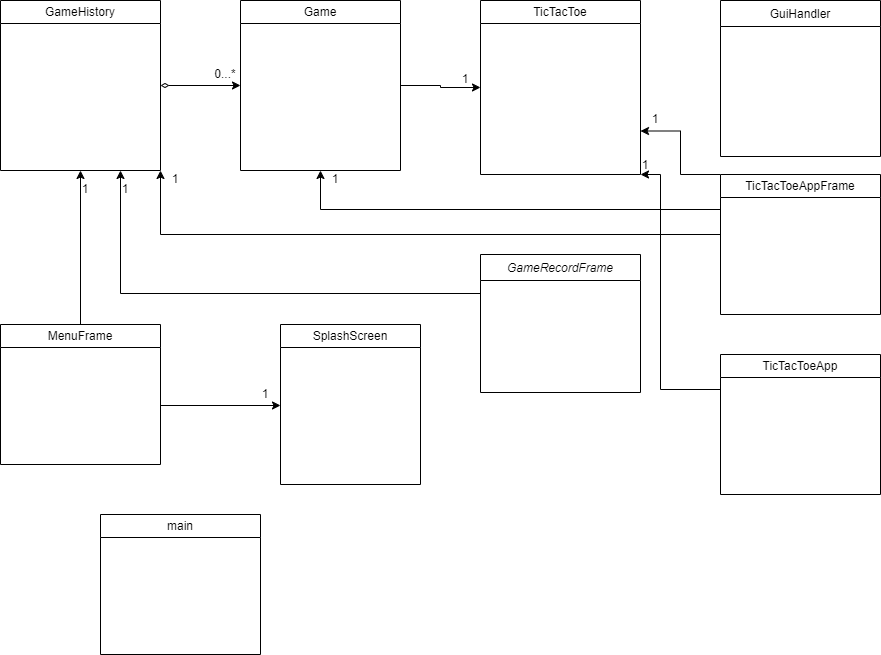

The diagram above was exported from draw.io. Its source (the exported page's mxGraphModel, read from the mxfile embedded in the PNG):
<mxGraphModel dx="1221" dy="636" grid="1" gridSize="10" guides="1" tooltips="1" connect="1" arrows="1" fold="1" page="1" pageScale="1" pageWidth="827" pageHeight="1169" math="0" shadow="0">
  <root>
    <mxCell id="WIyWlLk6GJQsqaUBKTNV-0" />
    <mxCell id="WIyWlLk6GJQsqaUBKTNV-1" parent="WIyWlLk6GJQsqaUBKTNV-0" />
    <mxCell id="zkfFHV4jXpPFQw0GAbJ--0" value="GameRecordFrame" style="swimlane;fontStyle=2;align=center;verticalAlign=top;childLayout=stackLayout;horizontal=1;startSize=26;horizontalStack=0;resizeParent=1;resizeLast=0;collapsible=1;marginBottom=0;rounded=0;shadow=0;strokeWidth=1;" parent="WIyWlLk6GJQsqaUBKTNV-1" vertex="1">
      <mxGeometry x="500" y="350" width="160" height="138" as="geometry">
        <mxRectangle x="230" y="140" width="160" height="26" as="alternateBounds" />
      </mxGeometry>
    </mxCell>
    <mxCell id="zkfFHV4jXpPFQw0GAbJ--17" value="GuiHandler" style="swimlane;fontStyle=0;align=center;verticalAlign=top;childLayout=stackLayout;horizontal=1;startSize=26;horizontalStack=0;resizeParent=1;resizeLast=0;collapsible=1;marginBottom=0;rounded=0;shadow=0;strokeWidth=1;" parent="WIyWlLk6GJQsqaUBKTNV-1" vertex="1">
      <mxGeometry x="740" y="96" width="160" height="156" as="geometry">
        <mxRectangle x="550" y="140" width="160" height="26" as="alternateBounds" />
      </mxGeometry>
    </mxCell>
    <mxCell id="kkxBIQZnS81bdMTm-3_V-16" style="edgeStyle=orthogonalEdgeStyle;rounded=0;orthogonalLoop=1;jettySize=auto;html=1;entryX=0.5;entryY=1;entryDx=0;entryDy=0;" parent="WIyWlLk6GJQsqaUBKTNV-1" source="kkxBIQZnS81bdMTm-3_V-0" target="kkxBIQZnS81bdMTm-3_V-8" edge="1">
      <mxGeometry relative="1" as="geometry" />
    </mxCell>
    <mxCell id="kkxBIQZnS81bdMTm-3_V-0" value="&lt;span style=&quot;font-weight: normal;&quot;&gt;MenuFrame&lt;/span&gt;" style="swimlane;whiteSpace=wrap;html=1;startSize=23;" parent="WIyWlLk6GJQsqaUBKTNV-1" vertex="1">
      <mxGeometry x="20" y="420" width="160" height="140" as="geometry" />
    </mxCell>
    <mxCell id="F7ASNrRDAXdPNLkUNKfT-17" style="edgeStyle=orthogonalEdgeStyle;rounded=0;orthogonalLoop=1;jettySize=auto;html=1;" edge="1" parent="kkxBIQZnS81bdMTm-3_V-0">
      <mxGeometry relative="1" as="geometry">
        <mxPoint x="280" y="81" as="targetPoint" />
        <mxPoint x="160" y="81" as="sourcePoint" />
      </mxGeometry>
    </mxCell>
    <mxCell id="kkxBIQZnS81bdMTm-3_V-5" value="&lt;span style=&quot;font-weight: normal;&quot;&gt;SplashScreen&lt;/span&gt;" style="swimlane;whiteSpace=wrap;html=1;" parent="WIyWlLk6GJQsqaUBKTNV-1" vertex="1">
      <mxGeometry x="300" y="420" width="140" height="160" as="geometry" />
    </mxCell>
    <mxCell id="F7ASNrRDAXdPNLkUNKfT-39" style="edgeStyle=orthogonalEdgeStyle;rounded=0;orthogonalLoop=1;jettySize=auto;html=1;exitX=0;exitY=0.5;exitDx=0;exitDy=0;entryX=1;entryY=1;entryDx=0;entryDy=0;" edge="1" parent="WIyWlLk6GJQsqaUBKTNV-1" source="kkxBIQZnS81bdMTm-3_V-6" target="kkxBIQZnS81bdMTm-3_V-8">
      <mxGeometry relative="1" as="geometry">
        <mxPoint x="190" y="300" as="targetPoint" />
        <Array as="points">
          <mxPoint x="740" y="330" />
          <mxPoint x="180" y="330" />
        </Array>
      </mxGeometry>
    </mxCell>
    <mxCell id="F7ASNrRDAXdPNLkUNKfT-40" style="edgeStyle=orthogonalEdgeStyle;rounded=0;orthogonalLoop=1;jettySize=auto;html=1;exitX=0;exitY=0.25;exitDx=0;exitDy=0;entryX=0.5;entryY=1;entryDx=0;entryDy=0;" edge="1" parent="WIyWlLk6GJQsqaUBKTNV-1" source="kkxBIQZnS81bdMTm-3_V-6" target="kkxBIQZnS81bdMTm-3_V-7">
      <mxGeometry relative="1" as="geometry" />
    </mxCell>
    <mxCell id="F7ASNrRDAXdPNLkUNKfT-41" style="edgeStyle=orthogonalEdgeStyle;rounded=0;orthogonalLoop=1;jettySize=auto;html=1;exitX=0;exitY=0;exitDx=0;exitDy=0;entryX=1;entryY=0.75;entryDx=0;entryDy=0;" edge="1" parent="WIyWlLk6GJQsqaUBKTNV-1" source="kkxBIQZnS81bdMTm-3_V-6" target="kkxBIQZnS81bdMTm-3_V-9">
      <mxGeometry relative="1" as="geometry">
        <Array as="points">
          <mxPoint x="700" y="270" />
          <mxPoint x="700" y="227" />
        </Array>
      </mxGeometry>
    </mxCell>
    <mxCell id="kkxBIQZnS81bdMTm-3_V-6" value="&lt;span style=&quot;font-weight: normal;&quot;&gt;TicTacToeAppFrame&lt;/span&gt;" style="swimlane;whiteSpace=wrap;html=1;startSize=23;" parent="WIyWlLk6GJQsqaUBKTNV-1" vertex="1">
      <mxGeometry x="740" y="270" width="160" height="140" as="geometry" />
    </mxCell>
    <mxCell id="F7ASNrRDAXdPNLkUNKfT-34" style="edgeStyle=orthogonalEdgeStyle;rounded=0;orthogonalLoop=1;jettySize=auto;html=1;entryX=0;entryY=0.5;entryDx=0;entryDy=0;" edge="1" parent="WIyWlLk6GJQsqaUBKTNV-1" source="kkxBIQZnS81bdMTm-3_V-7" target="kkxBIQZnS81bdMTm-3_V-9">
      <mxGeometry relative="1" as="geometry" />
    </mxCell>
    <mxCell id="kkxBIQZnS81bdMTm-3_V-7" value="&lt;span style=&quot;font-weight: 400;&quot;&gt;Game&lt;/span&gt;" style="swimlane;whiteSpace=wrap;html=1;" parent="WIyWlLk6GJQsqaUBKTNV-1" vertex="1">
      <mxGeometry x="260" y="96" width="160" height="170" as="geometry" />
    </mxCell>
    <mxCell id="F7ASNrRDAXdPNLkUNKfT-4" style="edgeStyle=orthogonalEdgeStyle;rounded=0;orthogonalLoop=1;jettySize=auto;html=1;entryX=0;entryY=0.5;entryDx=0;entryDy=0;startArrow=diamondThin;startFill=0;" edge="1" parent="WIyWlLk6GJQsqaUBKTNV-1" source="kkxBIQZnS81bdMTm-3_V-8" target="kkxBIQZnS81bdMTm-3_V-7">
      <mxGeometry relative="1" as="geometry" />
    </mxCell>
    <mxCell id="kkxBIQZnS81bdMTm-3_V-8" value="&lt;span style=&quot;font-weight: normal;&quot;&gt;GameHistory&lt;/span&gt;" style="swimlane;whiteSpace=wrap;html=1;" parent="WIyWlLk6GJQsqaUBKTNV-1" vertex="1">
      <mxGeometry x="20" y="96" width="160" height="170" as="geometry" />
    </mxCell>
    <mxCell id="kkxBIQZnS81bdMTm-3_V-9" value="&lt;span style=&quot;font-weight: normal;&quot;&gt;TicTacToe&lt;/span&gt;" style="swimlane;whiteSpace=wrap;html=1;" parent="WIyWlLk6GJQsqaUBKTNV-1" vertex="1">
      <mxGeometry x="500" y="96" width="160" height="174" as="geometry" />
    </mxCell>
    <mxCell id="F7ASNrRDAXdPNLkUNKfT-23" value="0...*" style="text;html=1;strokeColor=none;fillColor=none;align=center;verticalAlign=middle;whiteSpace=wrap;rounded=0;" vertex="1" parent="WIyWlLk6GJQsqaUBKTNV-1">
      <mxGeometry x="230" y="160" width="30" height="20" as="geometry" />
    </mxCell>
    <mxCell id="F7ASNrRDAXdPNLkUNKfT-32" style="edgeStyle=orthogonalEdgeStyle;rounded=0;orthogonalLoop=1;jettySize=auto;html=1;exitX=0;exitY=0.5;exitDx=0;exitDy=0;entryX=0.75;entryY=1;entryDx=0;entryDy=0;" edge="1" parent="WIyWlLk6GJQsqaUBKTNV-1" target="kkxBIQZnS81bdMTm-3_V-8">
      <mxGeometry relative="1" as="geometry">
        <mxPoint x="500" y="389" as="sourcePoint" />
      </mxGeometry>
    </mxCell>
    <mxCell id="F7ASNrRDAXdPNLkUNKfT-33" value="&lt;span style=&quot;font-weight: 400;&quot;&gt;main&lt;br&gt;&lt;/span&gt;" style="swimlane;whiteSpace=wrap;html=1;startSize=23;" vertex="1" parent="WIyWlLk6GJQsqaUBKTNV-1">
      <mxGeometry x="120" y="610" width="160" height="140" as="geometry" />
    </mxCell>
    <mxCell id="F7ASNrRDAXdPNLkUNKfT-35" value="1" style="text;html=1;strokeColor=none;fillColor=none;align=center;verticalAlign=middle;whiteSpace=wrap;rounded=0;" vertex="1" parent="WIyWlLk6GJQsqaUBKTNV-1">
      <mxGeometry x="140" y="280" width="10" height="10" as="geometry" />
    </mxCell>
    <mxCell id="F7ASNrRDAXdPNLkUNKfT-36" value="1" style="text;html=1;strokeColor=none;fillColor=none;align=center;verticalAlign=middle;whiteSpace=wrap;rounded=0;" vertex="1" parent="WIyWlLk6GJQsqaUBKTNV-1">
      <mxGeometry x="100" y="280" width="10" height="10" as="geometry" />
    </mxCell>
    <mxCell id="F7ASNrRDAXdPNLkUNKfT-37" value="1" style="text;html=1;strokeColor=none;fillColor=none;align=center;verticalAlign=middle;whiteSpace=wrap;rounded=0;" vertex="1" parent="WIyWlLk6GJQsqaUBKTNV-1">
      <mxGeometry x="280" y="485" width="10" height="10" as="geometry" />
    </mxCell>
    <mxCell id="F7ASNrRDAXdPNLkUNKfT-38" value="1" style="text;html=1;strokeColor=none;fillColor=none;align=center;verticalAlign=middle;whiteSpace=wrap;rounded=0;" vertex="1" parent="WIyWlLk6GJQsqaUBKTNV-1">
      <mxGeometry x="480" y="170" width="10" height="10" as="geometry" />
    </mxCell>
    <mxCell id="F7ASNrRDAXdPNLkUNKfT-45" value="1" style="text;html=1;strokeColor=none;fillColor=none;align=center;verticalAlign=middle;whiteSpace=wrap;rounded=0;" vertex="1" parent="WIyWlLk6GJQsqaUBKTNV-1">
      <mxGeometry x="190" y="270" width="10" height="10" as="geometry" />
    </mxCell>
    <mxCell id="F7ASNrRDAXdPNLkUNKfT-46" value="1" style="text;html=1;strokeColor=none;fillColor=none;align=center;verticalAlign=middle;whiteSpace=wrap;rounded=0;" vertex="1" parent="WIyWlLk6GJQsqaUBKTNV-1">
      <mxGeometry x="350" y="270" width="10" height="10" as="geometry" />
    </mxCell>
    <mxCell id="F7ASNrRDAXdPNLkUNKfT-47" value="1" style="text;html=1;strokeColor=none;fillColor=none;align=center;verticalAlign=middle;whiteSpace=wrap;rounded=0;" vertex="1" parent="WIyWlLk6GJQsqaUBKTNV-1">
      <mxGeometry x="670" y="210" width="10" height="10" as="geometry" />
    </mxCell>
    <mxCell id="F7ASNrRDAXdPNLkUNKfT-49" style="edgeStyle=orthogonalEdgeStyle;rounded=0;orthogonalLoop=1;jettySize=auto;html=1;exitX=0;exitY=0.25;exitDx=0;exitDy=0;entryX=1;entryY=1;entryDx=0;entryDy=0;" edge="1" parent="WIyWlLk6GJQsqaUBKTNV-1" source="F7ASNrRDAXdPNLkUNKfT-48" target="kkxBIQZnS81bdMTm-3_V-9">
      <mxGeometry relative="1" as="geometry">
        <Array as="points">
          <mxPoint x="680" y="485" />
          <mxPoint x="680" y="270" />
        </Array>
      </mxGeometry>
    </mxCell>
    <mxCell id="F7ASNrRDAXdPNLkUNKfT-48" value="&lt;span style=&quot;font-weight: 400;&quot;&gt;TicTacToeApp&lt;br&gt;&lt;/span&gt;" style="swimlane;whiteSpace=wrap;html=1;startSize=23;" vertex="1" parent="WIyWlLk6GJQsqaUBKTNV-1">
      <mxGeometry x="740" y="450" width="160" height="140" as="geometry" />
    </mxCell>
    <mxCell id="F7ASNrRDAXdPNLkUNKfT-50" value="1" style="text;html=1;strokeColor=none;fillColor=none;align=center;verticalAlign=middle;whiteSpace=wrap;rounded=0;" vertex="1" parent="WIyWlLk6GJQsqaUBKTNV-1">
      <mxGeometry x="660" y="256" width="10" height="10" as="geometry" />
    </mxCell>
  </root>
</mxGraphModel>